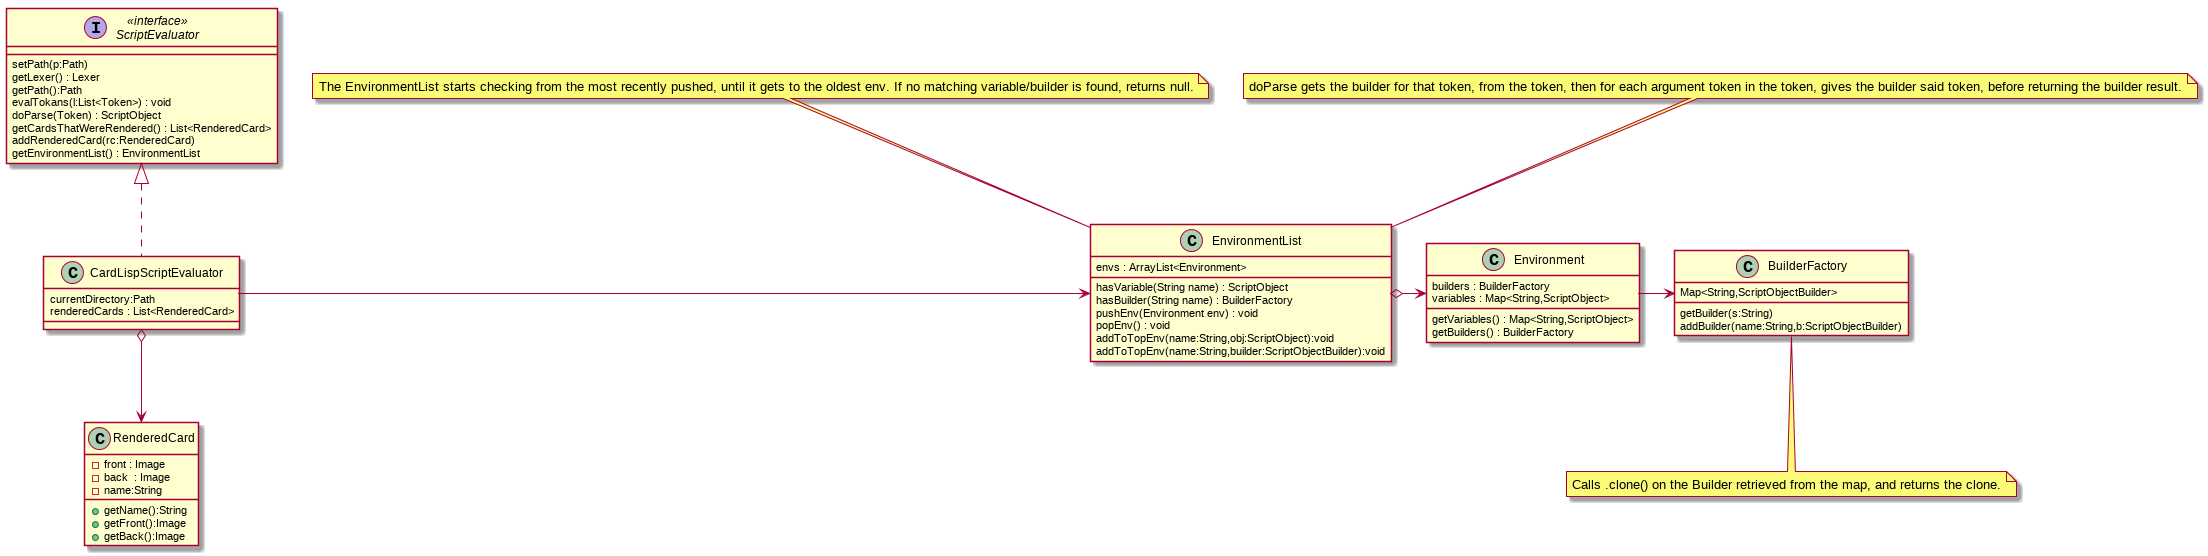

The diagram above was rendered by PlantUML. Its source (embedded in the PNG):
@startuml
class BuilderFactory

note bottom : Calls .clone() on the Builder retrieved from the map, and returns the clone.

BuilderFactory : Map<String,ScriptObjectBuilder>
BuilderFactory : getBuilder(s:String)
BuilderFactory : addBuilder(name:String,b:ScriptObjectBuilder)

class Environment
Environment : builders : BuilderFactory 
Environment : variables : Map<String,ScriptObject>
Environment : getVariables() : Map<String,ScriptObject>
Environment : getBuilders() : BuilderFactory

class EnvironmentList

EnvironmentList : envs : ArrayList<Environment>
EnvironmentList : hasVariable(String name) : ScriptObject
EnvironmentList : hasBuilder(String name) : BuilderFactory
EnvironmentList : pushEnv(Environment env) : void
EnvironmentList : popEnv() : void
EnvironmentList : addToTopEnv(name:String,obj:ScriptObject):void
EnvironmentList : addToTopEnv(name:String,builder:ScriptObjectBuilder):void


note top : The EnvironmentList starts checking from the most recently pushed, until it gets to the oldest env. If no matching variable/builder is found, returns null.

EnvironmentList o-> Environment

interface ScriptEvaluator<<interface>>
class CardLispScriptEvaluator

ScriptEvaluator <|.. CardLispScriptEvaluator 

CardLispScriptEvaluator : currentDirectory:Path
CardLispScriptEvaluator : renderedCards : List<RenderedCard>
ScriptEvaluator : setPath(p:Path)
ScriptEvaluator : getLexer() : Lexer
ScriptEvaluator : getPath():Path
ScriptEvaluator : evalTokans(l:List<Token>) : void
ScriptEvaluator : doParse(Token) : ScriptObject
ScriptEvaluator : getCardsThatWereRendered() : List<RenderedCard>
ScriptEvaluator : addRenderedCard(rc:RenderedCard)
ScriptEvaluator : getEnvironmentList() : EnvironmentList

CardLispScriptEvaluator -> EnvironmentList

note top : doParse gets the builder for that token, from the token, then for each argument token in the token, gives the builder said token, before returning the builder result. 



Environment -> BuilderFactory


class RenderedCard
RenderedCard : -front : Image
RenderedCard : -back  : Image
RenderedCard : -name:String
RenderedCard : +getName():String
RenderedCard : +getFront():Image
RenderedCard : +getBack():Image

CardLispScriptEvaluator o--> RenderedCard
@enduml